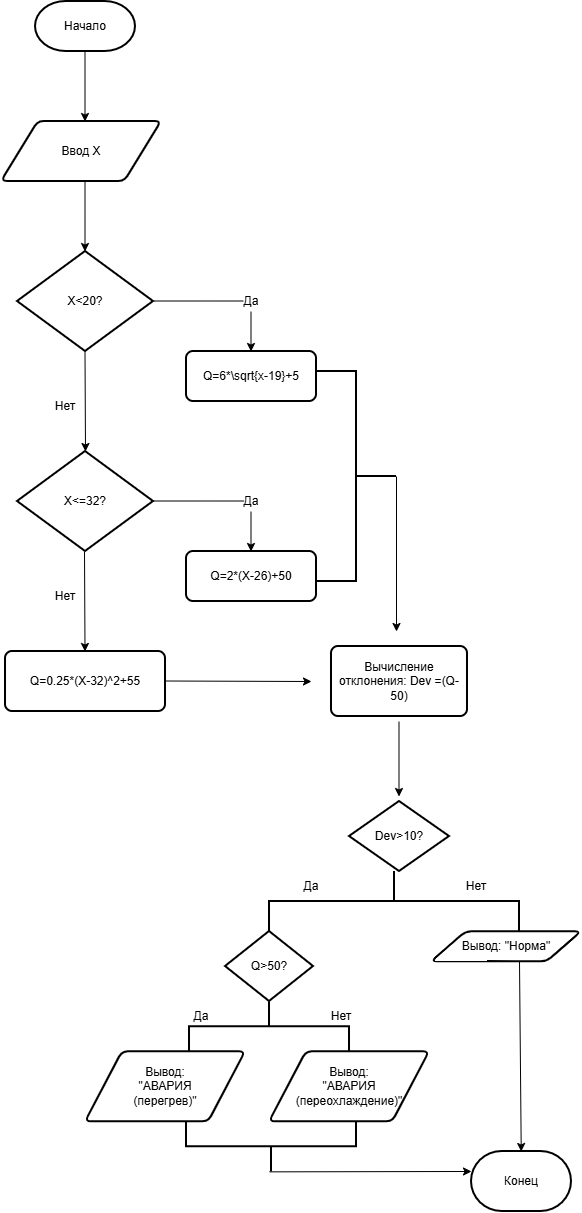

The diagram above was exported from draw.io. Its source (the exported page's mxGraphModel, read from the mxfile embedded in the PNG):
<mxGraphModel dx="2438" dy="1410" grid="1" gridSize="10" guides="1" tooltips="1" connect="1" arrows="1" fold="1" page="1" pageScale="1" pageWidth="827" pageHeight="1169" math="0" shadow="0">
  <root>
    <mxCell id="0" />
    <mxCell id="1" parent="0" />
    <mxCell id="e6I4qbO5VlF5t2j6fCo5-1" parent="1" style="strokeWidth=2;html=1;shape=mxgraph.flowchart.terminator;whiteSpace=wrap;" value="Начало" vertex="1">
      <mxGeometry height="50" width="100" x="364" y="110" as="geometry" />
    </mxCell>
    <mxCell id="e6I4qbO5VlF5t2j6fCo5-2" edge="1" parent="1" style="endArrow=classic;html=1;rounded=0;" value="">
      <mxGeometry height="50" relative="1" width="50" as="geometry">
        <mxPoint x="413.5" y="160" as="sourcePoint" />
        <mxPoint x="413.5" y="230" as="targetPoint" />
      </mxGeometry>
    </mxCell>
    <mxCell id="e6I4qbO5VlF5t2j6fCo5-3" parent="1" style="shape=parallelogram;html=1;strokeWidth=2;perimeter=parallelogramPerimeter;whiteSpace=wrap;rounded=1;arcSize=12;size=0.23;" value="Ввод X" vertex="1">
      <mxGeometry height="60" width="160" x="330" y="230" as="geometry" />
    </mxCell>
    <mxCell id="e6I4qbO5VlF5t2j6fCo5-4" edge="1" parent="1" style="endArrow=classic;html=1;rounded=0;" value="">
      <mxGeometry height="50" relative="1" width="50" as="geometry">
        <mxPoint x="413.5" y="290" as="sourcePoint" />
        <mxPoint x="413.5" y="360" as="targetPoint" />
      </mxGeometry>
    </mxCell>
    <mxCell id="e6I4qbO5VlF5t2j6fCo5-5" parent="1" style="strokeWidth=2;html=1;shape=mxgraph.flowchart.decision;whiteSpace=wrap;" value="X&amp;lt;20?" vertex="1">
      <mxGeometry height="100" width="136" x="346" y="360" as="geometry" />
    </mxCell>
    <mxCell id="e6I4qbO5VlF5t2j6fCo5-6" edge="1" parent="1" style="endArrow=none;html=1;rounded=0;" value="">
      <mxGeometry height="50" relative="1" width="50" as="geometry">
        <mxPoint x="482" y="409.5" as="sourcePoint" />
        <mxPoint x="572" y="409.5" as="targetPoint" />
      </mxGeometry>
    </mxCell>
    <mxCell id="e6I4qbO5VlF5t2j6fCo5-8" parent="1" style="text;html=1;whiteSpace=wrap;strokeColor=none;fillColor=none;align=center;verticalAlign=middle;rounded=0;" value="Да" vertex="1">
      <mxGeometry height="30" width="60" x="550" y="395" as="geometry" />
    </mxCell>
    <mxCell id="e6I4qbO5VlF5t2j6fCo5-9" edge="1" parent="1" style="endArrow=classic;html=1;rounded=0;" value="">
      <mxGeometry height="50" relative="1" width="50" as="geometry">
        <mxPoint x="579.5" y="420" as="sourcePoint" />
        <mxPoint x="579.5" y="460" as="targetPoint" />
      </mxGeometry>
    </mxCell>
    <mxCell id="e6I4qbO5VlF5t2j6fCo5-10" parent="1" style="rounded=1;whiteSpace=wrap;html=1;absoluteArcSize=1;arcSize=14;strokeWidth=2;" value="Q=6*\sqrt{x-19}+5" vertex="1">
      <mxGeometry height="50" width="130" x="515" y="460" as="geometry" />
    </mxCell>
    <mxCell id="e6I4qbO5VlF5t2j6fCo5-11" edge="1" parent="1" style="endArrow=classic;html=1;rounded=0;entryX=0.5;entryY=0;entryDx=0;entryDy=0;entryPerimeter=0;" target="e6I4qbO5VlF5t2j6fCo5-12" value="">
      <mxGeometry height="50" relative="1" width="50" as="geometry">
        <mxPoint x="413.5" y="460" as="sourcePoint" />
        <mxPoint x="413.5" y="530" as="targetPoint" />
      </mxGeometry>
    </mxCell>
    <mxCell id="e6I4qbO5VlF5t2j6fCo5-12" parent="1" style="strokeWidth=2;html=1;shape=mxgraph.flowchart.decision;whiteSpace=wrap;" value="X&amp;lt;=32?" vertex="1">
      <mxGeometry height="100" width="136" x="346" y="560" as="geometry" />
    </mxCell>
    <mxCell id="e6I4qbO5VlF5t2j6fCo5-13" edge="1" parent="1" style="endArrow=none;html=1;rounded=0;" value="">
      <mxGeometry height="50" relative="1" width="50" as="geometry">
        <mxPoint x="482" y="609.5" as="sourcePoint" />
        <mxPoint x="572" y="609.5" as="targetPoint" />
      </mxGeometry>
    </mxCell>
    <mxCell id="e6I4qbO5VlF5t2j6fCo5-14" parent="1" style="text;html=1;whiteSpace=wrap;strokeColor=none;fillColor=none;align=center;verticalAlign=middle;rounded=0;" value="Да" vertex="1">
      <mxGeometry height="30" width="60" x="550" y="595" as="geometry" />
    </mxCell>
    <mxCell id="e6I4qbO5VlF5t2j6fCo5-15" parent="1" style="rounded=1;whiteSpace=wrap;html=1;absoluteArcSize=1;arcSize=14;strokeWidth=2;" value="Q=2*(X-26)+50" vertex="1">
      <mxGeometry height="50" width="130" x="515" y="660" as="geometry" />
    </mxCell>
    <mxCell id="e6I4qbO5VlF5t2j6fCo5-16" edge="1" parent="1" style="endArrow=classic;html=1;rounded=0;" value="">
      <mxGeometry height="50" relative="1" width="50" as="geometry">
        <mxPoint x="579.5" y="620" as="sourcePoint" />
        <mxPoint x="579.5" y="660" as="targetPoint" />
      </mxGeometry>
    </mxCell>
    <mxCell id="e6I4qbO5VlF5t2j6fCo5-17" edge="1" parent="1" style="endArrow=classic;html=1;rounded=0;entryX=0.5;entryY=0;entryDx=0;entryDy=0;entryPerimeter=0;" value="">
      <mxGeometry height="50" relative="1" width="50" as="geometry">
        <mxPoint x="413" y="660" as="sourcePoint" />
        <mxPoint x="413.5" y="760" as="targetPoint" />
      </mxGeometry>
    </mxCell>
    <mxCell id="e6I4qbO5VlF5t2j6fCo5-24" parent="1" style="text;html=1;whiteSpace=wrap;strokeColor=none;fillColor=none;align=center;verticalAlign=middle;rounded=0;" value="Нет" vertex="1">
      <mxGeometry height="30" width="60" x="364" y="690" as="geometry" />
    </mxCell>
    <mxCell id="e6I4qbO5VlF5t2j6fCo5-23" parent="1" style="text;html=1;whiteSpace=wrap;strokeColor=none;fillColor=none;align=center;verticalAlign=middle;rounded=0;" value="Нет" vertex="1">
      <mxGeometry height="30" width="60" x="364" y="500" as="geometry" />
    </mxCell>
    <mxCell id="e6I4qbO5VlF5t2j6fCo5-25" edge="1" parent="1" style="edgeStyle=orthogonalEdgeStyle;rounded=0;orthogonalLoop=1;jettySize=auto;html=1;innerLoopWaypoints=1;exitX=0.5;exitY=1;exitDx=0;exitDy=0;">
      <mxGeometry relative="1" as="geometry">
        <mxPoint x="579.9999999999998" y="825" as="sourcePoint" />
        <mxPoint x="579.9999999999998" y="825" as="targetPoint" />
      </mxGeometry>
    </mxCell>
    <mxCell id="e6I4qbO5VlF5t2j6fCo5-26" parent="1" style="rounded=1;whiteSpace=wrap;html=1;absoluteArcSize=1;arcSize=14;strokeWidth=2;" value="Q=0.25*(X-32)^2+55" vertex="1">
      <mxGeometry height="60" width="160" x="334" y="760" as="geometry" />
    </mxCell>
    <mxCell id="e6I4qbO5VlF5t2j6fCo5-30" parent="1" style="strokeWidth=2;html=1;shape=mxgraph.flowchart.annotation_2;align=left;labelPosition=right;pointerEvents=1;rotation=-180;" value="" vertex="1">
      <mxGeometry height="210" width="80" x="645" y="480" as="geometry" />
    </mxCell>
    <mxCell id="e6I4qbO5VlF5t2j6fCo5-37" edge="1" parent="1" style="endArrow=classic;html=1;rounded=0;" value="">
      <mxGeometry height="50" relative="1" width="50" as="geometry">
        <mxPoint x="494" y="789.5" as="sourcePoint" />
        <mxPoint x="640" y="790" as="targetPoint" />
      </mxGeometry>
    </mxCell>
    <mxCell id="e6I4qbO5VlF5t2j6fCo5-39" edge="1" parent="1" style="endArrow=classic;html=1;rounded=0;" value="">
      <mxGeometry height="50" relative="1" width="50" as="geometry">
        <mxPoint x="725" y="585" as="sourcePoint" />
        <mxPoint x="725" y="740" as="targetPoint" />
      </mxGeometry>
    </mxCell>
    <mxCell id="e6I4qbO5VlF5t2j6fCo5-40" edge="1" parent="1" style="endArrow=classic;html=1;rounded=0;" value="">
      <mxGeometry height="50" relative="1" width="50" as="geometry">
        <mxPoint x="727.5" y="830" as="sourcePoint" />
        <mxPoint x="727.5" y="905" as="targetPoint" />
      </mxGeometry>
    </mxCell>
    <mxCell id="h4aNaMum7x28AmcA99PI-1" parent="1" style="rounded=1;whiteSpace=wrap;html=1;absoluteArcSize=1;arcSize=14;strokeWidth=2;" value="Вычисление отклонения: Dev =(Q-50)" vertex="1">
      <mxGeometry height="70" width="136" x="660" y="755" as="geometry" />
    </mxCell>
    <mxCell id="h4aNaMum7x28AmcA99PI-2" parent="1" style="strokeWidth=2;html=1;shape=mxgraph.flowchart.decision;whiteSpace=wrap;" value="Dev&amp;gt;10?" vertex="1">
      <mxGeometry height="70" width="100" x="678" y="910" as="geometry" />
    </mxCell>
    <mxCell id="h4aNaMum7x28AmcA99PI-3" parent="1" style="strokeWidth=2;html=1;shape=mxgraph.flowchart.annotation_2;align=left;labelPosition=right;pointerEvents=1;rotation=90;" value="" vertex="1">
      <mxGeometry height="250" width="60" x="693" y="885" as="geometry" />
    </mxCell>
    <mxCell id="h4aNaMum7x28AmcA99PI-4" parent="1" style="text;html=1;whiteSpace=wrap;strokeColor=none;fillColor=none;align=center;verticalAlign=middle;rounded=0;" value="Да" vertex="1">
      <mxGeometry height="30" width="60" x="610" y="980.35" as="geometry" />
    </mxCell>
    <mxCell id="h4aNaMum7x28AmcA99PI-5" parent="1" style="text;html=1;whiteSpace=wrap;strokeColor=none;fillColor=none;align=center;verticalAlign=middle;rounded=0;" value="Нет" vertex="1">
      <mxGeometry height="30" width="60" x="775" y="980.35" as="geometry" />
    </mxCell>
    <mxCell id="h4aNaMum7x28AmcA99PI-6" parent="1" style="shape=parallelogram;html=1;strokeWidth=2;perimeter=parallelogramPerimeter;whiteSpace=wrap;rounded=1;arcSize=12;size=0.23;" value="Вывод: &quot;Норма&quot;" vertex="1">
      <mxGeometry height="30" width="150" x="760" y="1040.35" as="geometry" />
    </mxCell>
    <mxCell id="h4aNaMum7x28AmcA99PI-7" parent="1" style="strokeWidth=2;html=1;shape=mxgraph.flowchart.decision;whiteSpace=wrap;" value="Q&amp;gt;50?" vertex="1">
      <mxGeometry height="70" width="88" x="554" y="1040" as="geometry" />
    </mxCell>
    <mxCell id="h4aNaMum7x28AmcA99PI-8" parent="1" style="strokeWidth=2;html=1;shape=mxgraph.flowchart.annotation_2;align=left;labelPosition=right;pointerEvents=1;rotation=90;" value="" vertex="1">
      <mxGeometry height="160" width="50" x="573" y="1055.35" as="geometry" />
    </mxCell>
    <mxCell id="h4aNaMum7x28AmcA99PI-9" parent="1" style="text;html=1;whiteSpace=wrap;strokeColor=none;fillColor=none;align=center;verticalAlign=middle;rounded=0;" value="Да" vertex="1">
      <mxGeometry height="30" width="60" x="500" y="1110.35" as="geometry" />
    </mxCell>
    <mxCell id="h4aNaMum7x28AmcA99PI-10" parent="1" style="text;html=1;whiteSpace=wrap;strokeColor=none;fillColor=none;align=center;verticalAlign=middle;rounded=0;" value="Нет" vertex="1">
      <mxGeometry height="30" width="60" x="640" y="1110" as="geometry" />
    </mxCell>
    <mxCell id="h4aNaMum7x28AmcA99PI-11" parent="1" style="shape=parallelogram;html=1;strokeWidth=2;perimeter=parallelogramPerimeter;whiteSpace=wrap;rounded=1;arcSize=12;size=0.23;" value="Вывод:&lt;div&gt;&quot;АВАРИЯ&lt;/div&gt;&lt;div&gt;(перегрев)&quot;&lt;/div&gt;" vertex="1">
      <mxGeometry height="70" width="160" x="414" y="1160.35" as="geometry" />
    </mxCell>
    <mxCell id="h4aNaMum7x28AmcA99PI-12" parent="1" style="shape=parallelogram;html=1;strokeWidth=2;perimeter=parallelogramPerimeter;whiteSpace=wrap;rounded=1;arcSize=12;size=0.23;" value="Вывод:&lt;div&gt;&quot;АВАРИЯ&lt;/div&gt;&lt;div&gt;(переохлаждение)&quot;&lt;/div&gt;" vertex="1">
      <mxGeometry height="70" width="160" x="598" y="1160.35" as="geometry" />
    </mxCell>
    <mxCell id="h4aNaMum7x28AmcA99PI-14" parent="1" style="strokeWidth=2;html=1;shape=mxgraph.flowchart.annotation_2;align=left;labelPosition=right;pointerEvents=1;rotation=-90;" value="" vertex="1">
      <mxGeometry height="170" width="50" x="575" y="1170.35" as="geometry" />
    </mxCell>
    <mxCell id="h4aNaMum7x28AmcA99PI-16" edge="1" parent="1" style="endArrow=classic;html=1;rounded=0;endFill=1;" target="h4aNaMum7x28AmcA99PI-17" value="">
      <mxGeometry height="50" relative="1" width="50" as="geometry">
        <mxPoint x="848" y="1070.35" as="sourcePoint" />
        <mxPoint x="760" y="1270" as="targetPoint" />
      </mxGeometry>
    </mxCell>
    <mxCell id="h4aNaMum7x28AmcA99PI-17" parent="1" style="strokeWidth=2;html=1;shape=mxgraph.flowchart.terminator;whiteSpace=wrap;" value="Конец" vertex="1">
      <mxGeometry height="60" width="100" x="800" y="1260" as="geometry" />
    </mxCell>
    <mxCell id="h4aNaMum7x28AmcA99PI-18" edge="1" parent="1" style="endArrow=classic;html=1;rounded=0;entryX=0;entryY=0.333;entryDx=0;entryDy=0;entryPerimeter=0;endFill=1;" target="h4aNaMum7x28AmcA99PI-17" value="">
      <mxGeometry height="50" relative="1" width="50" as="geometry">
        <Array as="points" />
        <mxPoint x="598" y="1280.35" as="sourcePoint" />
        <mxPoint x="668" y="1280.35" as="targetPoint" />
      </mxGeometry>
    </mxCell>
  </root>
</mxGraphModel>